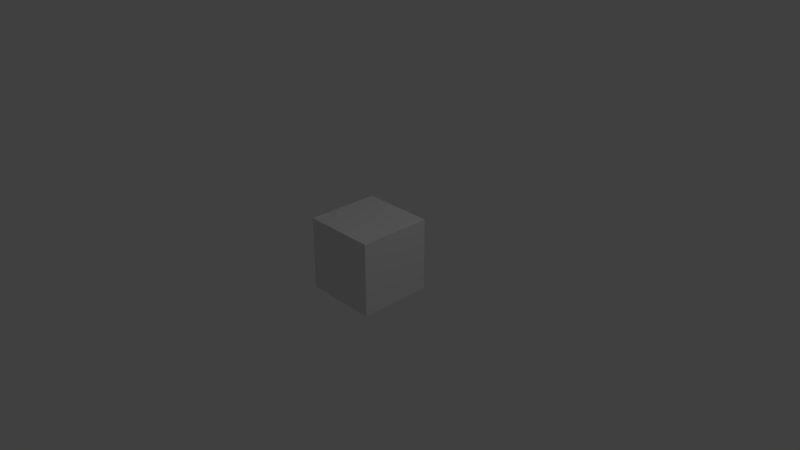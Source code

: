 # Source: thruster_rocket_internal.blend  (saved by Blender 2.79.0; exported with 4.5.12 LTS)
import bpy
from mathutils import Matrix  # noqa: F401  (used for matrix-valued properties, if any)

bpy.ops.wm.read_factory_settings(use_empty=True)
scene = bpy.context.scene
scene.name = 'Scene'

# ---- collections
col_collection_1 = bpy.data.collections.new('Collection 1'); scene.collection.children.link(col_collection_1)

# ---- materials (node trees are filled in below, after node groups)
mat_material = bpy.data.materials.new('Material')
mat_material.alpha_threshold = 0.0
mat_material.use_transparent_shadow = False
mat_material.roughness = 0.5
mat_material.line_color = (0.0, 0.0, 0.0, 1.0)

# ---- material node trees

# ---- world
world_world = bpy.data.worlds.new('World'); scene.world = world_world
world_world.color = (0.05088, 0.05088, 0.05088)
world_world.use_sun_shadow = False
world_world.sun_shadow_jitter_overblur = 0.0
world_world.cycles.sampling_method = 'MANUAL'

# ---- cameras
cam_camera = bpy.data.cameras.new('Camera')
cam_camera.clip_end = 100.0
cam_camera.lens = 35.0
cam_camera.sensor_width = 32.0
cam_camera.sensor_height = 18.0
cam_camera.ortho_scale = 7.314
cam_camera.dof.focus_distance = 0.0
cam_camera.dof.aperture_fstop = 128.0

# ---- lights
light_lamp = bpy.data.lights.new('Lamp', 'POINT')
light_lamp.transmission_factor = 0.0
light_lamp.cutoff_distance = 30.0
light_lamp.energy = 100.0
light_lamp.shadow_buffer_clip_start = 1.001
light_lamp.shadow_soft_size = 0.1
light_lamp.shadow_maximum_resolution = 0.006
light_lamp.use_absolute_resolution = True

# ---- meshes
me_cube = bpy.data.meshes.new('Cube')
me_cube.from_pydata([(0.5, -0.5, 0.5), (0.5, 0.5, 0.5), (-0.5, 0.5, 0.5), (-0.5, -0.5, 0.5), (0.5, -0.5, -0.5), (0.5, 0.5, -0.5), (-0.5, 0.5, -0.5), (-0.5, -0.5, -0.5), (0.4, -0.4, -0.5), (0.4, 0.4, -0.5), (-0.4, -0.4, -0.5), (-0.4, 0.4, -0.5), (0.2, -0.2, -0.1), (0.2, 0.2, -0.1), (-0.2, -0.2, -0.1), (-0.2, 0.2, -0.1)], [], [(0, 1, 2, 3), (7, 6, 11, 10), (2, 1, 5, 6), (1, 0, 4, 5), (3, 7, 4, 0), (3, 2, 6, 7), (9, 8, 12, 13), (4, 7, 10, 8), (6, 5, 9, 11), (5, 4, 8, 9), (12, 14, 15, 13), (10, 11, 15, 14), (8, 10, 14, 12), (11, 9, 13, 15)])
_uv = me_cube.uv_layers.new(name='UVMap')
_uv.uv.foreach_set('vector', [0.25, 0.9375, 0.3125, 0.9375, 0.3125, 1.0, 0.25, 1.0, 0.0625, 1.0, 0.0, 1.0, 0.003906, 0.9961, 0.05859, 0.9961, 0.375, 0.9375, 0.4375, 0.9375, 0.4375, 1.0, 0.375, 1.0, 0.375, 0.9375, 0.4375, 0.9375, 0.4375, 1.0, 0.375, 1.0, 0.4375, 0.9375, 0.4375, 1.0, 0.375, 1.0, 0.375, 0.9375, 0.375, 0.9375, 0.4375, 0.9375, 0.4375, 1.0, 0.375, 1.0, 0.3828, 0.9883, 0.4297, 0.9883, 0.4219, 0.957, 0.3906, 0.957, 0.0625, 0.9375, 0.0625, 1.0, 0.05859, 0.9961, 0.05859, 0.9414, 0.0, 1.0, 0.0, 0.9375, 0.003906, 0.9414, 0.003906, 0.9961, 0.0, 0.9375, 0.0625, 0.9375, 0.05859, 0.9414, 0.003906, 0.9414, 0.08594, 0.9609, 0.1016, 0.9609, 0.1016, 0.9766, 0.08594, 0.9766, 0.3828, 0.9883, 0.4297, 0.9883, 0.4219, 0.957, 0.3906, 0.957, 0.3828, 0.9883, 0.4297, 0.9883, 0.4219, 0.957, 0.3906, 0.957, 0.3828, 0.9883, 0.4297, 0.9883, 0.4219, 0.957, 0.3906, 0.957])
me_cube.materials.append(mat_material)
me_cube.use_remesh_preserve_volume = False
me_cube.use_remesh_preserve_attributes = False
me_cube.use_mirror_vertex_groups = False
me_cube.update()

# ---- objects
ob_thruster_rocket_internal = bpy.data.objects.new('thruster_rocket_internal', me_cube)
ob_lamp = bpy.data.objects.new('Lamp', light_lamp)
ob_camera = bpy.data.objects.new('Camera', cam_camera)

# ---- transforms, parenting, visibility, modifiers, constraints
ob_thruster_rocket_internal.location = (0.0, 0.0, 0.0)
ob_thruster_rocket_internal.lock_rotations_4d = False
ob_thruster_rocket_internal.empty_display_type = 'ARROWS'
ob_thruster_rocket_internal.lineart.crease_threshold = 0.0
ob_lamp.location = (4.076, 1.005, 5.904)
ob_lamp.rotation_euler = (0.6503, 0.05522, 1.866)
ob_lamp.lock_rotations_4d = False
ob_lamp.empty_display_type = 'ARROWS'
ob_lamp.color = (0.0, 0.0, 0.0, 0.0)
ob_lamp.lineart.crease_threshold = 0.0
ob_camera.location = (7.481, -6.508, 5.344)
ob_camera.rotation_euler = (1.109, 0.0, 0.8149)
ob_camera.lock_rotations_4d = False
ob_camera.empty_display_type = 'ARROWS'
ob_camera.color = (0.0, 0.0, 0.0, 0.0)
ob_camera.display_type = 'WIRE'
ob_camera.lineart.crease_threshold = 0.0

# ---- collection membership
col_collection_1.objects.link(ob_thruster_rocket_internal)
col_collection_1.objects.link(ob_lamp)
col_collection_1.objects.link(ob_camera)

# ---- scene / render settings (as saved in the file)
scene.camera = ob_camera
scene.frame_start = 1; scene.frame_end = 250; scene.frame_set(0)
scene.render.engine = 'BLENDER_EEVEE_NEXT'
scene.render.resolution_percentage = 50
scene.render.dither_intensity = 0.0
scene.cycles.use_denoising = False
scene.cycles.samples = 128
scene.cycles.sampling_pattern = 'TABULATED_SOBOL'
scene.cycles.use_adaptive_sampling = False
scene.cycles.use_light_tree = False
scene.cycles.blur_glossy = 0.0
scene.cycles.sample_clamp_indirect = 0.0
scene.view_settings.view_transform = 'Standard'
bpy.context.view_layer.update()
